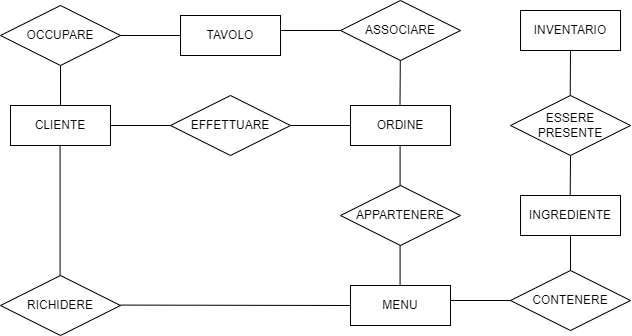

The diagram above was exported from draw.io. Its source (the exported page's mxGraphModel, read from the mxfile embedded in the PNG):
<mxGraphModel dx="732" dy="343" grid="1" gridSize="10" guides="1" tooltips="1" connect="1" arrows="1" fold="1" page="1" pageScale="1" pageWidth="850" pageHeight="1100" math="0" shadow="0" extFonts="Permanent Marker^https://fonts.googleapis.com/css?family=Permanent+Marker">
  <root>
    <mxCell id="0" />
    <mxCell id="1" parent="0" />
    <mxCell id="Lk4tNr8efALY_ANZwTNp-17" value="CLIENTE" style="whiteSpace=wrap;html=1;align=center;" vertex="1" parent="1">
      <mxGeometry x="150" y="110" width="100" height="40" as="geometry" />
    </mxCell>
    <mxCell id="Lk4tNr8efALY_ANZwTNp-19" value="EFFETTUARE" style="shape=rhombus;perimeter=rhombusPerimeter;whiteSpace=wrap;html=1;align=center;" vertex="1" parent="1">
      <mxGeometry x="310" y="100" width="120" height="60" as="geometry" />
    </mxCell>
    <mxCell id="Lk4tNr8efALY_ANZwTNp-22" value="ORDINE" style="whiteSpace=wrap;html=1;align=center;" vertex="1" parent="1">
      <mxGeometry x="490" y="110" width="100" height="40" as="geometry" />
    </mxCell>
    <mxCell id="Lk4tNr8efALY_ANZwTNp-23" value="RICHIDERE" style="shape=rhombus;perimeter=rhombusPerimeter;whiteSpace=wrap;html=1;align=center;" vertex="1" parent="1">
      <mxGeometry x="140" y="280" width="120" height="60" as="geometry" />
    </mxCell>
    <mxCell id="Lk4tNr8efALY_ANZwTNp-31" value="" style="line;strokeWidth=1;rotatable=0;dashed=0;labelPosition=right;align=left;verticalAlign=middle;spacingTop=0;spacingLeft=6;points=[];portConstraint=eastwest;" vertex="1" parent="1">
      <mxGeometry x="250" y="125" width="60" height="10" as="geometry" />
    </mxCell>
    <mxCell id="Lk4tNr8efALY_ANZwTNp-32" value="" style="line;strokeWidth=1;rotatable=0;dashed=0;labelPosition=right;align=left;verticalAlign=middle;spacingTop=0;spacingLeft=6;points=[];portConstraint=eastwest;" vertex="1" parent="1">
      <mxGeometry x="430" y="125" width="60" height="10" as="geometry" />
    </mxCell>
    <mxCell id="Lk4tNr8efALY_ANZwTNp-49" value="" style="endArrow=none;html=1;rounded=0;" edge="1" parent="1">
      <mxGeometry relative="1" as="geometry">
        <mxPoint x="199.57999999999998" y="150" as="sourcePoint" />
        <mxPoint x="199.57999999999998" y="280" as="targetPoint" />
      </mxGeometry>
    </mxCell>
    <mxCell id="Lk4tNr8efALY_ANZwTNp-50" value="MENU" style="whiteSpace=wrap;html=1;align=center;" vertex="1" parent="1">
      <mxGeometry x="490" y="290" width="100" height="40" as="geometry" />
    </mxCell>
    <mxCell id="Lk4tNr8efALY_ANZwTNp-51" value="" style="endArrow=none;html=1;rounded=0;entryX=0;entryY=0.5;entryDx=0;entryDy=0;" edge="1" parent="1" target="Lk4tNr8efALY_ANZwTNp-50">
      <mxGeometry relative="1" as="geometry">
        <mxPoint x="260" y="309.58" as="sourcePoint" />
        <mxPoint x="420" y="309.58" as="targetPoint" />
      </mxGeometry>
    </mxCell>
    <mxCell id="Lk4tNr8efALY_ANZwTNp-52" value="APPARTENERE" style="shape=rhombus;perimeter=rhombusPerimeter;whiteSpace=wrap;html=1;align=center;" vertex="1" parent="1">
      <mxGeometry x="480" y="190" width="120" height="60" as="geometry" />
    </mxCell>
    <mxCell id="Lk4tNr8efALY_ANZwTNp-53" value="" style="endArrow=none;html=1;rounded=0;" edge="1" parent="1">
      <mxGeometry relative="1" as="geometry">
        <mxPoint x="539.58" y="150" as="sourcePoint" />
        <mxPoint x="539.58" y="190" as="targetPoint" />
      </mxGeometry>
    </mxCell>
    <mxCell id="Lk4tNr8efALY_ANZwTNp-55" value="" style="endArrow=none;html=1;rounded=0;" edge="1" parent="1">
      <mxGeometry relative="1" as="geometry">
        <mxPoint x="539.58" y="250" as="sourcePoint" />
        <mxPoint x="539.58" y="290" as="targetPoint" />
      </mxGeometry>
    </mxCell>
    <mxCell id="Lk4tNr8efALY_ANZwTNp-56" value="" style="line;strokeWidth=1;rotatable=0;dashed=0;labelPosition=right;align=left;verticalAlign=middle;spacingTop=0;spacingLeft=6;points=[];portConstraint=eastwest;" vertex="1" parent="1">
      <mxGeometry x="590" y="300" width="60" height="10" as="geometry" />
    </mxCell>
    <mxCell id="Lk4tNr8efALY_ANZwTNp-57" value="CONTENERE" style="shape=rhombus;perimeter=rhombusPerimeter;whiteSpace=wrap;html=1;align=center;" vertex="1" parent="1">
      <mxGeometry x="650" y="275" width="120" height="60" as="geometry" />
    </mxCell>
    <mxCell id="Lk4tNr8efALY_ANZwTNp-58" value="" style="endArrow=none;html=1;rounded=0;exitX=0.5;exitY=0;exitDx=0;exitDy=0;" edge="1" parent="1" source="Lk4tNr8efALY_ANZwTNp-57" target="Lk4tNr8efALY_ANZwTNp-59">
      <mxGeometry relative="1" as="geometry">
        <mxPoint x="709.5799999999999" y="235" as="sourcePoint" />
        <mxPoint x="709.5799999999999" y="275" as="targetPoint" />
      </mxGeometry>
    </mxCell>
    <mxCell id="Lk4tNr8efALY_ANZwTNp-59" value="INGREDIENTE" style="whiteSpace=wrap;html=1;align=center;" vertex="1" parent="1">
      <mxGeometry x="659.9999999999999" y="200" width="100" height="40" as="geometry" />
    </mxCell>
    <mxCell id="Lk4tNr8efALY_ANZwTNp-61" value="" style="endArrow=none;html=1;rounded=0;exitX=0.5;exitY=1;exitDx=0;exitDy=0;" edge="1" parent="1" source="Lk4tNr8efALY_ANZwTNp-64">
      <mxGeometry relative="1" as="geometry">
        <mxPoint x="709.72" y="170" as="sourcePoint" />
        <mxPoint x="709.72" y="200" as="targetPoint" />
      </mxGeometry>
    </mxCell>
    <mxCell id="Lk4tNr8efALY_ANZwTNp-62" value="INVENTARIO" style="whiteSpace=wrap;html=1;align=center;" vertex="1" parent="1">
      <mxGeometry x="660" y="15" width="100" height="40" as="geometry" />
    </mxCell>
    <mxCell id="Lk4tNr8efALY_ANZwTNp-64" value="ESSERE &lt;br&gt;PRESENTE" style="shape=rhombus;perimeter=rhombusPerimeter;whiteSpace=wrap;html=1;align=center;" vertex="1" parent="1">
      <mxGeometry x="650" y="100" width="120" height="60" as="geometry" />
    </mxCell>
    <mxCell id="Lk4tNr8efALY_ANZwTNp-86" value="TAVOLO" style="whiteSpace=wrap;html=1;align=center;" vertex="1" parent="1">
      <mxGeometry x="320" y="20" width="100" height="40" as="geometry" />
    </mxCell>
    <mxCell id="Lk4tNr8efALY_ANZwTNp-87" value="" style="line;strokeWidth=1;rotatable=0;dashed=0;labelPosition=right;align=left;verticalAlign=middle;spacingTop=0;spacingLeft=6;points=[];portConstraint=eastwest;" vertex="1" parent="1">
      <mxGeometry x="200" y="35" width="120" height="10" as="geometry" />
    </mxCell>
    <mxCell id="Lk4tNr8efALY_ANZwTNp-88" value="" style="line;strokeWidth=1;rotatable=0;dashed=0;labelPosition=right;align=left;verticalAlign=middle;spacingTop=0;spacingLeft=6;points=[];portConstraint=eastwest;" vertex="1" parent="1">
      <mxGeometry x="420" y="30" width="120" height="10" as="geometry" />
    </mxCell>
    <mxCell id="Lk4tNr8efALY_ANZwTNp-106" value="" style="endArrow=none;html=1;rounded=0;" edge="1" parent="1">
      <mxGeometry relative="1" as="geometry">
        <mxPoint x="200" y="40" as="sourcePoint" />
        <mxPoint x="200" y="110" as="targetPoint" />
      </mxGeometry>
    </mxCell>
    <mxCell id="Lk4tNr8efALY_ANZwTNp-107" value="" style="endArrow=none;html=1;rounded=0;" edge="1" parent="1">
      <mxGeometry relative="1" as="geometry">
        <mxPoint x="540" y="35" as="sourcePoint" />
        <mxPoint x="539.49" y="110" as="targetPoint" />
      </mxGeometry>
    </mxCell>
    <mxCell id="Lk4tNr8efALY_ANZwTNp-108" value="OCCUPARE" style="shape=rhombus;perimeter=rhombusPerimeter;whiteSpace=wrap;html=1;align=center;" vertex="1" parent="1">
      <mxGeometry x="140" y="10" width="120" height="60" as="geometry" />
    </mxCell>
    <mxCell id="Lk4tNr8efALY_ANZwTNp-109" value="ASSOCIARE" style="shape=rhombus;perimeter=rhombusPerimeter;whiteSpace=wrap;html=1;align=center;" vertex="1" parent="1">
      <mxGeometry x="480" y="5" width="120" height="60" as="geometry" />
    </mxCell>
    <mxCell id="Lk4tNr8efALY_ANZwTNp-111" value="" style="endArrow=none;html=1;rounded=0;exitX=0.5;exitY=1;exitDx=0;exitDy=0;" edge="1" parent="1" source="Lk4tNr8efALY_ANZwTNp-62">
      <mxGeometry relative="1" as="geometry">
        <mxPoint x="710" y="60" as="sourcePoint" />
        <mxPoint x="709.72" y="100" as="targetPoint" />
      </mxGeometry>
    </mxCell>
  </root>
</mxGraphModel>